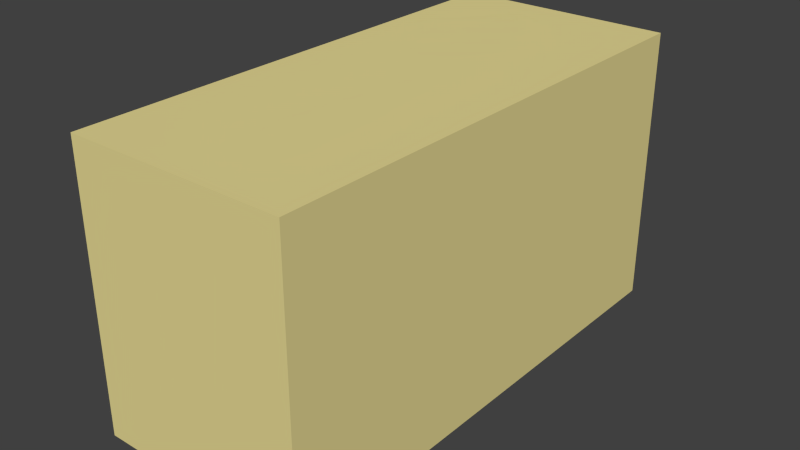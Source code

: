 # Source: Objekt.blend  (saved by Blender 2.70.5; exported with 4.5.12 LTS)
import bpy
from mathutils import Matrix  # noqa: F401  (used for matrix-valued properties, if any)

bpy.ops.wm.read_factory_settings(use_empty=True)
scene = bpy.context.scene
scene.name = 'Scene'

# ---- collections
col_collection_1 = bpy.data.collections.new('Collection 1'); scene.collection.children.link(col_collection_1)

# ---- materials (node trees are filled in below, after node groups)
mat_material_002 = bpy.data.materials.new('Material.002')
mat_material_002.alpha_threshold = 0.0
mat_material_002.use_transparent_shadow = False
mat_material_002.diffuse_color = (0.8, 0.7, 0.3, 1.0)
mat_material_002.roughness = 0.5
mat_material_002.line_color = (0.0, 0.0, 0.0, 1.0)

# ---- material node trees

# ---- world
world_world = bpy.data.worlds.new('World'); scene.world = world_world
world_world.color = (0.05088, 0.05088, 0.05088)
world_world.use_sun_shadow = False
world_world.sun_shadow_jitter_overblur = 0.0
world_world.cycles.sampling_method = 'MANUAL'
world_world.cycles.sample_map_resolution = 256

# ---- meshes
me_cube_001 = bpy.data.meshes.new('Cube.001')
me_cube_001.from_pydata([(-1.0, -1.0, -1.0), (-1.0, 1.0, -1.0), (1.0, 1.0, -1.0), (1.0, -1.0, -1.0), (-1.0, -1.0, 1.0), (-1.0, 1.0, 1.0), (1.0, 1.0, 1.0), (1.0, -1.0, 1.0)], [], [(4, 5, 1, 0), (5, 6, 2, 1), (6, 7, 3, 2), (7, 4, 0, 3), (0, 1, 2, 3), (7, 6, 5, 4)])
me_cube_001.materials.append(mat_material_002)
me_cube_001.use_remesh_preserve_volume = False
me_cube_001.use_remesh_preserve_attributes = False
me_cube_001.use_mirror_vertex_groups = False
me_cube_001.update()

# ---- objects
ob_cube = bpy.data.objects.new('Cube', me_cube_001)

# ---- transforms, parenting, visibility, modifiers, constraints
ob_cube.location = (0.0, 0.0, 0.0)
ob_cube.scale = (0.4381, 1.0, 0.5587)
ob_cube.lineart.crease_threshold = 0.0

# ---- collection membership
col_collection_1.objects.link(ob_cube)

# ---- scene / render settings (as saved in the file)
scene.frame_start = 1; scene.frame_end = 250; scene.frame_set(1)
scene.render.engine = 'BLENDER_EEVEE_NEXT'
scene.render.resolution_percentage = 50
scene.render.dither_intensity = 0.0
scene.cycles.use_denoising = False
scene.cycles.samples = 10
scene.cycles.sampling_pattern = 'TABULATED_SOBOL'
scene.cycles.light_sampling_threshold = 0.0
scene.cycles.use_adaptive_sampling = False
scene.cycles.use_light_tree = False
scene.cycles.blur_glossy = 0.0
scene.cycles.volume_bounces = 1
scene.cycles.pixel_filter_type = 'GAUSSIAN'
scene.cycles.sample_clamp_indirect = 0.0
scene.view_settings.view_transform = 'Standard'
bpy.context.view_layer.update()

# ---- added for rendering (the .blend has no active camera and no usable light): camera, sun
cam_auto = bpy.data.cameras.new('AutoCamera')
cam_auto.lens = 50.0
cam_auto.sensor_width = 36.0
cam_auto.clip_end = 1000.0
ob_auto_camera = bpy.data.objects.new('AutoCamera', cam_auto)
scene.collection.objects.link(ob_auto_camera)
ob_auto_camera.location = (2.26947, -2.72336, 1.81558)
ob_auto_camera.rotation_euler = (1.09748, -7.21219e-08, 0.694738)
scene.camera = ob_auto_camera
light_auto_sun = bpy.data.lights.new('AutoSun', 'SUN')
light_auto_sun.energy = 3.0
light_auto_sun.angle = 0.0523599
ob_auto_sun = bpy.data.objects.new('AutoSun', light_auto_sun)
scene.collection.objects.link(ob_auto_sun)
ob_auto_sun.rotation_euler = (0.872665, 0.174533, 0.523599)
bpy.context.view_layer.update()
